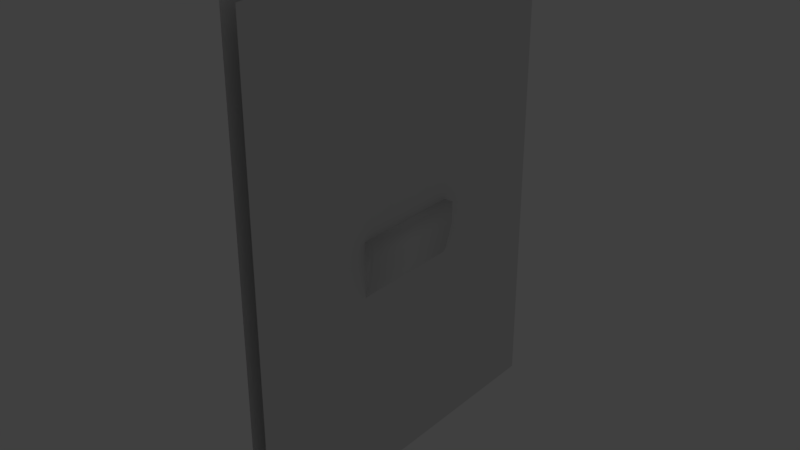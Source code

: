 # Source: ModuleStraight_Duct.blend  (saved by Blender 2.78.0; exported with 4.5.12 LTS)
import bpy
from mathutils import Matrix  # noqa: F401  (used for matrix-valued properties, if any)

bpy.ops.wm.read_factory_settings(use_empty=True)
scene = bpy.context.scene
scene.name = 'Scene'

# ---- collections
col_collection_5 = bpy.data.collections.new('Collection 5'); scene.collection.children.link(col_collection_5)

# ---- materials (node trees are filled in below, after node groups)
mat_wall_bricks = bpy.data.materials.new('Wall_Bricks')
mat_wall_bricks.alpha_threshold = 0.0
mat_wall_bricks.use_transparent_shadow = False
mat_wall_bricks.roughness = 0.5
mat_wall_stainless_steel = bpy.data.materials.new('Wall_Stainless_Steel')
mat_wall_stainless_steel.alpha_threshold = 0.0
mat_wall_stainless_steel.use_transparent_shadow = False
mat_wall_stainless_steel.roughness = 0.5

# ---- material node trees

# ---- world
world_world = bpy.data.worlds.new('World'); scene.world = world_world
world_world.color = (0.05088, 0.05088, 0.05088)
world_world.use_sun_shadow = False
world_world.sun_shadow_jitter_overblur = 0.0
world_world.cycles.sampling_method = 'MANUAL'

# ---- lights
light_point = bpy.data.lights.new('Point', 'POINT')
light_point.transmission_factor = 0.0
light_point.energy = 100.0
light_point.shadow_buffer_clip_start = 0.5
light_point.shadow_soft_size = 0.1
light_point.shadow_maximum_resolution = 0.006
light_point.use_absolute_resolution = True

# ---- meshes
me_plane_000 = bpy.data.meshes.new('Plane.000')
me_plane_000.from_pydata([(-0.045, -0.3333, 1.676), (-0.045, 0.3333, 1.676), (-0.045, -0.3333, 0.9444), (-0.045, 0.3333, 0.9444), (-0.08615, -0.3181, 1.66), (-0.08615, 0.3181, 1.66), (-0.08615, -0.3181, 0.9611), (-0.08615, 0.3181, 0.9611), (-0.08615, -0.3034, 1.246), (-0.08615, 0.3034, 1.246), (-0.08615, -0.3034, 1.032), (-0.08615, 0.3034, 1.032), (0.09129, -0.3034, 1.372), (0.09129, 0.3034, 1.372), (0.09129, -0.3034, 1.263), (0.09129, 0.3034, 1.263), (0.002571, 0.3034, 1.372), (0.002571, -0.3034, 1.372), (0.002571, -0.3034, 1.014), (0.002571, 0.3034, 1.014), (0.04693, 0.3034, 1.077), (0.04693, 0.3034, 1.372), (0.04693, -0.3034, 1.372), (0.04693, -0.3034, 1.077), (-0.08451, 0.3333, 0.9444), (-0.08451, 0.3333, 1.676), (-0.08451, -0.3333, 1.676), (-0.08451, -0.3333, 0.9444), (0.06911, 0.3034, 1.154), (0.06911, 0.3034, 1.372), (0.06911, -0.3034, 1.372), (0.06911, -0.3034, 1.154)], [], [(25, 24, 7, 5), (6, 4, 8, 10), (27, 26, 4, 6), (24, 27, 6, 7), (26, 25, 5, 4), (29, 28, 15, 13), (7, 6, 10, 11), (5, 7, 11, 9), (4, 5, 9, 8), (15, 14, 12, 13), (30, 29, 13, 12), (31, 30, 12, 14), (28, 31, 14, 15), (11, 10, 18, 19), (10, 8, 17, 18), (8, 9, 16, 17), (9, 11, 19, 16), (19, 18, 23, 20), (18, 17, 22, 23), (17, 16, 21, 22), (16, 19, 20, 21), (0, 1, 25, 26), (3, 2, 27, 24), (2, 0, 26, 27), (1, 3, 24, 25), (20, 23, 31, 28), (23, 22, 30, 31), (22, 21, 29, 30), (21, 20, 28, 29)])
me_plane_000.polygons.foreach_set('use_smooth', [True] * 29)
me_plane_000.polygons.foreach_set('material_index', [1, 1, 1, 1, 1, 1, 1, 1, 1, 1, 1, 1, 1, 1, 1, 1, 1, 1, 1, 1, 1, 1, 1, 1, 1, 1, 1, 1, 1])
_uv = me_plane_000.uv_layers.new(name='UVMap')
_uv.uv.foreach_set('vector', [4.734e-08, 0.6024, 0.0, 0.0, 0.01206, 0.01366, 0.01206, 0.5886, 0.5174, 0.01366, 0.5174, 0.5886, 0.5057, 0.2486, 0.5057, 0.07186, 0.5295, 0.0, 0.5295, 0.6024, 0.5174, 0.5886, 0.5174, 0.01366, 0.0, 0.0, 0.5295, 0.0, 0.5174, 0.01366, 0.01206, 0.01366, 0.5295, 0.6024, 4.734e-08, 0.6024, 0.01206, 0.5886, 0.5174, 0.5886, 0.1008, 0.9027, 0.1355, 0.7271, 0.1355, 0.8182, 0.118, 0.9064, 0.01206, 0.01366, 0.5174, 0.01366, 0.5057, 0.07186, 0.02374, 0.07186, 0.01206, 0.5886, 0.01206, 0.01366, 0.02374, 0.07186, 0.02374, 0.2486, 0.5174, 0.5886, 0.01206, 0.5886, 0.02374, 0.2486, 0.5057, 0.2486, 0.6162, 2.455e-08, 0.6162, 0.5, 0.5295, 0.5, 0.5295, 2.455e-08, 0.5396, 0.5, 0.5396, 1.0, 0.5295, 1.0, 0.5295, 0.5, 0.8277, 0.6793, 0.793, 0.5037, 0.8103, 0.5, 0.8277, 0.5883, 0.7029, 0.0, 0.7029, 0.5, 0.6162, 0.5, 0.6162, 2.455e-08, 0.8164, 0.5, 0.8164, 0.0, 0.8879, 2.455e-08, 0.8879, 0.5, 0.7265, 0.804, 0.6923, 0.6307, 0.7413, 0.5147, 0.7983, 0.8034, 0.6923, 0.5, 0.6923, 1.0, 0.5701, 1.0, 0.5701, 0.5, 0.0, 0.7757, 0.0342, 0.6024, 0.106, 0.603, 0.04902, 0.8917, 0.8164, 0.0, 0.8164, 0.5, 0.7648, 0.5, 0.7648, 0.0, 0.7983, 0.8034, 0.7413, 0.5147, 0.7758, 0.5073, 0.8227, 0.7451, 0.5701, 0.5, 0.5701, 1.0, 0.5498, 1.0, 0.5498, 0.5, 0.04902, 0.8917, 0.106, 0.603, 0.1305, 0.6613, 0.08353, 0.8991, 0.9819, 2.455e-08, 0.9819, 0.5492, 0.9507, 0.5492, 0.9507, 0.0, 0.9819, 0.5492, 0.9819, 0.0, 1.0, 0.0, 1.0, 0.5492, 0.9193, 0.603, 0.9193, 0.0, 0.9507, 0.0, 0.9507, 0.603, 0.8879, 0.603, 0.8879, 0.0, 0.9193, 0.0, 0.9193, 0.603, 0.7648, 0.0, 0.7648, 0.5, 0.7029, 0.5, 0.7029, 0.0, 0.8227, 0.7451, 0.7758, 0.5073, 0.793, 0.5037, 0.8277, 0.6793, 0.5498, 0.5, 0.5498, 1.0, 0.5396, 1.0, 0.5396, 0.5, 0.08353, 0.8991, 0.1305, 0.6613, 0.1355, 0.7271, 0.1008, 0.9027])
_uv.active_render = True
_uv = me_plane_000.uv_layers.new(name='UVMap.001')
_uv.uv.foreach_set('vector', [0.7851, 0.6647, 0.6043, 0.6647, 0.6084, 0.6611, 0.7809, 0.6611, 0.6084, 0.5094, 0.7809, 0.5094, 0.6789, 0.513, 0.6259, 0.513, 0.6043, 0.5058, 0.7851, 0.5058, 0.7809, 0.5094, 0.6084, 0.5094, 0.6043, 0.6647, 0.6043, 0.5058, 0.6084, 0.5094, 0.6084, 0.6611, 0.7851, 0.5058, 0.7851, 0.6647, 0.7809, 0.6611, 0.7809, 0.5094, 0.9779, 0.6687, 0.9252, 0.6583, 0.9525, 0.6583, 0.979, 0.6635, 0.6084, 0.6611, 0.6084, 0.5094, 0.6259, 0.513, 0.6259, 0.6576, 0.7809, 0.6611, 0.6084, 0.6611, 0.6259, 0.6576, 0.6789, 0.6576, 0.7809, 0.5094, 0.7809, 0.6611, 0.6789, 0.6576, 0.6789, 0.513, 0.6512, 0.4071, 0.8012, 0.4071, 0.8012, 0.4331, 0.6512, 0.4331, 0.8012, 0.43, 0.9512, 0.43, 0.9512, 0.4331, 0.8012, 0.4331, 0.8803, 0.3121, 0.8276, 0.3225, 0.8265, 0.3173, 0.853, 0.3121, 0.6512, 0.3811, 0.8012, 0.3811, 0.8012, 0.4071, 0.6512, 0.4071, 0.7512, 0.3023, 0.6012, 0.3023, 0.6012, 0.2808, 0.7512, 0.2808, 0.9177, 0.3425, 0.8657, 0.3528, 0.8309, 0.3381, 0.9176, 0.321, 0.8012, 0.3843, 0.9512, 0.3843, 0.9512, 0.4209, 0.8012, 0.4209, 0.9398, 0.6989, 0.8878, 0.6886, 0.888, 0.6671, 0.9746, 0.6842, 0.6512, 0.347, 0.8012, 0.347, 0.8012, 0.3625, 0.6512, 0.3625, 0.9176, 0.321, 0.8309, 0.3381, 0.8287, 0.3277, 0.9001, 0.3136, 0.8012, 0.4209, 0.9512, 0.4209, 0.9512, 0.427, 0.8012, 0.427, 0.9746, 0.6842, 0.888, 0.6671, 0.9055, 0.6598, 0.9768, 0.6738, 0.6088, 0.2329, 0.7735, 0.2329, 0.7735, 0.2423, 0.6088, 0.2423, 0.7709, 0.2249, 0.6061, 0.2249, 0.6061, 0.2194, 0.7709, 0.2194, 0.7897, 0.2517, 0.6088, 0.2517, 0.6088, 0.2423, 0.7897, 0.2423, 0.7924, 0.2705, 0.6115, 0.2705, 0.6115, 0.2611, 0.7924, 0.2611, 0.6512, 0.3625, 0.8012, 0.3625, 0.8012, 0.3811, 0.6512, 0.3811, 0.9001, 0.3136, 0.8287, 0.3277, 0.8276, 0.3225, 0.8803, 0.3121, 0.8012, 0.427, 0.9512, 0.427, 0.9512, 0.43, 0.8012, 0.43, 0.9768, 0.6738, 0.9055, 0.6598, 0.9252, 0.6583, 0.9779, 0.6687])
_uv = me_plane_000.uv_layers.new(name='UVMap.002')
_uv.uv.foreach_set('vector', [0.7851, 0.6647, 0.6043, 0.6647, 0.6084, 0.6611, 0.7809, 0.6611, 0.6084, 0.5094, 0.7809, 0.5094, 0.6789, 0.513, 0.6259, 0.513, 0.6043, 0.5058, 0.7851, 0.5058, 0.7809, 0.5094, 0.6084, 0.5094, 0.6043, 0.6647, 0.6043, 0.5058, 0.6084, 0.5094, 0.6084, 0.6611, 0.7851, 0.5058, 0.7851, 0.6647, 0.7809, 0.6611, 0.7809, 0.5094, 0.9779, 0.6687, 0.9252, 0.6583, 0.9525, 0.6583, 0.979, 0.6635, 0.6084, 0.6611, 0.6084, 0.5094, 0.6259, 0.513, 0.6259, 0.6576, 0.7809, 0.6611, 0.6084, 0.6611, 0.6259, 0.6576, 0.6789, 0.6576, 0.7809, 0.5094, 0.7809, 0.6611, 0.6789, 0.6576, 0.6789, 0.513, 0.6512, 0.4071, 0.8012, 0.4071, 0.8012, 0.4331, 0.6512, 0.4331, 0.8012, 0.43, 0.9512, 0.43, 0.9512, 0.4331, 0.8012, 0.4331, 0.8803, 0.3121, 0.8276, 0.3225, 0.8265, 0.3173, 0.853, 0.3121, 0.6512, 0.3811, 0.8012, 0.3811, 0.8012, 0.4071, 0.6512, 0.4071, 0.7512, 0.3023, 0.6012, 0.3023, 0.6012, 0.2808, 0.7512, 0.2808, 0.9177, 0.3425, 0.8657, 0.3528, 0.8309, 0.3381, 0.9176, 0.321, 0.8012, 0.3843, 0.9512, 0.3843, 0.9512, 0.4209, 0.8012, 0.4209, 0.9398, 0.6989, 0.8878, 0.6886, 0.888, 0.6671, 0.9746, 0.6842, 0.6512, 0.347, 0.8012, 0.347, 0.8012, 0.3625, 0.6512, 0.3625, 0.9176, 0.321, 0.8309, 0.3381, 0.8287, 0.3277, 0.9001, 0.3136, 0.8012, 0.4209, 0.9512, 0.4209, 0.9512, 0.427, 0.8012, 0.427, 0.9746, 0.6842, 0.888, 0.6671, 0.9055, 0.6598, 0.9768, 0.6738, 0.6088, 0.2329, 0.7735, 0.2329, 0.7735, 0.2423, 0.6088, 0.2423, 0.7709, 0.2249, 0.6061, 0.2249, 0.6061, 0.2194, 0.7709, 0.2194, 0.7897, 0.2517, 0.6088, 0.2517, 0.6088, 0.2423, 0.7897, 0.2423, 0.7924, 0.2705, 0.6115, 0.2705, 0.6115, 0.2611, 0.7924, 0.2611, 0.6512, 0.3625, 0.8012, 0.3625, 0.8012, 0.3811, 0.6512, 0.3811, 0.9001, 0.3136, 0.8287, 0.3277, 0.8276, 0.3225, 0.8803, 0.3121, 0.8012, 0.427, 0.9512, 0.427, 0.9512, 0.43, 0.8012, 0.43, 0.9768, 0.6738, 0.9055, 0.6598, 0.9252, 0.6583, 0.9779, 0.6687])
me_plane_000.materials.append(mat_wall_bricks)
me_plane_000.materials.append(mat_wall_stainless_steel)
me_plane_000.use_remesh_preserve_volume = False
me_plane_000.use_remesh_preserve_attributes = False
me_plane_000.use_mirror_vertex_groups = False
me_plane_000.update()
me_plane_013 = bpy.data.meshes.new('Plane.013')
me_plane_013.from_pydata([(-0.045, -1.0, 0.0), (0.045, -1.0, 0.0), (-0.045, 1.0, 0.0), (0.045, 1.0, 0.0), (-0.045, 1.0, 2.66), (-0.045, -1.0, 2.66), (0.045, -1.0, 2.66), (0.045, 1.0, 2.66), (-0.045, -1.0, 1.676), (-0.045, 1.0, 1.676), (-0.045, 1.0, 0.9444), (-0.045, -1.0, 0.9444), (-0.045, 0.3333, 0.0), (-0.045, -0.3333, 0.0), (-0.045, 0.3333, 2.66), (-0.045, -0.3333, 2.66), (-0.045, -0.3333, 1.676), (-0.045, 0.3333, 1.676), (-0.045, -0.3333, 0.9444), (-0.045, 0.3333, 0.9444)], [], [(16, 8, 5, 15), (1, 3, 7, 6), (18, 11, 8, 16), (13, 0, 11, 18), (2, 12, 19, 10), (12, 13, 18, 19), (10, 19, 17, 9), (9, 17, 14, 4), (17, 16, 15, 14)])
_uv = me_plane_013.uv_layers.new(name='UVMap')
_uv.uv.foreach_set('vector', [0.3333, 0.6303, 0.0, 0.6303, 0.0, 1.0, 0.3333, 1.0, 0.0, 0.0, 1.0, 0.0, 1.0, 1.0, 0.0, 1.0, 0.3333, 0.3551, 0.0, 0.3551, 0.0, 0.6303, 0.3333, 0.6303, 0.3333, 0.0, 0.0, 0.0, 0.0, 0.3551, 0.3333, 0.3551, 1.0, 0.0, 0.6667, 0.0, 0.6667, 0.3551, 1.0, 0.3551, 0.6667, 0.0, 0.3333, 0.0, 0.3333, 0.3551, 0.6667, 0.3551, 1.0, 0.3551, 0.6667, 0.3551, 0.6667, 0.6303, 1.0, 0.6303, 1.0, 0.6303, 0.6667, 0.6303, 0.6667, 1.0, 1.0, 1.0, 0.6667, 0.6303, 0.3333, 0.6303, 0.3333, 1.0, 0.6667, 1.0])
_uv.active_render = True
_uv = me_plane_013.uv_layers.new(name='UVMap.001')
_uv.uv.foreach_set('vector', [0.3011, 0.7396, 0.4014, 0.7396, 0.4014, 0.8875, 0.3011, 0.8875, 0.0, 0.0, 1.0, 0.0, 1.0, 1.0, 0.0, 1.0, 0.3011, 0.6295, 0.4014, 0.6295, 0.4014, 0.7396, 0.3011, 0.7396, 0.3011, 0.4875, 0.4014, 0.4875, 0.4014, 0.6295, 0.3011, 0.6295, 0.1006, 0.4875, 0.2009, 0.4875, 0.2009, 0.6295, 0.1006, 0.6295, 0.2009, 0.4875, 0.3011, 0.4875, 0.3011, 0.6295, 0.2009, 0.6295, 0.1006, 0.6295, 0.2009, 0.6295, 0.2009, 0.7396, 0.1006, 0.7396, 0.1006, 0.7396, 0.2009, 0.7396, 0.2009, 0.8875, 0.1006, 0.8875, 0.2009, 0.7396, 0.3011, 0.7396, 0.3011, 0.8875, 0.2009, 0.8875])
me_plane_013.materials.append(mat_wall_bricks)
me_plane_013.materials.append(mat_wall_stainless_steel)
me_plane_013.use_remesh_preserve_volume = False
me_plane_013.use_remesh_preserve_attributes = False
me_plane_013.use_mirror_vertex_groups = False
me_plane_013.update()

# ---- objects
ob_duct = bpy.data.objects.new('Duct', me_plane_000)
ob_point = bpy.data.objects.new('Point', light_point)
ob_wall = bpy.data.objects.new('Wall', me_plane_013)

# ---- transforms, parenting, visibility, modifiers, constraints
ob_duct.location = (0.0, 0.0, 0.0)
ob_duct.scale = (1.0, 1.0, 1.0)
ob_duct.lineart.crease_threshold = 0.0
ob_point.location = (-1.045, 0.3498, 1.184)
ob_point.lineart.crease_threshold = 0.0
ob_wall.location = (0.0, 0.0, 0.0)
ob_wall.scale = (1.0, 1.0, 1.0)
ob_wall.lineart.crease_threshold = 0.0

# ---- collection membership
col_collection_5.objects.link(ob_duct)
col_collection_5.objects.link(ob_point)
col_collection_5.objects.link(ob_wall)

# ---- scene / render settings (as saved in the file)
scene.frame_start = 1; scene.frame_end = 250; scene.frame_set(61)
scene.render.engine = 'BLENDER_EEVEE_NEXT'
scene.render.resolution_percentage = 50
scene.render.dither_intensity = 0.0
scene.cycles.use_denoising = False
scene.cycles.samples = 128
scene.cycles.sampling_pattern = 'TABULATED_SOBOL'
scene.cycles.light_sampling_threshold = 0.0
scene.cycles.use_adaptive_sampling = False
scene.cycles.use_light_tree = False
scene.cycles.blur_glossy = 0.0
scene.cycles.sample_clamp_indirect = 0.0
scene.view_settings.view_transform = 'Standard'
bpy.context.view_layer.update()

# ---- added for rendering (the .blend has no active camera): camera
cam_auto = bpy.data.cameras.new('AutoCamera')
cam_auto.lens = 50.0
cam_auto.sensor_width = 36.0
cam_auto.clip_end = 1000.0
ob_auto_camera = bpy.data.objects.new('AutoCamera', cam_auto)
scene.collection.objects.link(ob_auto_camera)
ob_auto_camera.location = (3.08609, -3.70023, 3.79682)
ob_auto_camera.rotation_euler = (1.09748, -7.21219e-08, 0.694738)
scene.camera = ob_auto_camera
bpy.context.view_layer.update()
